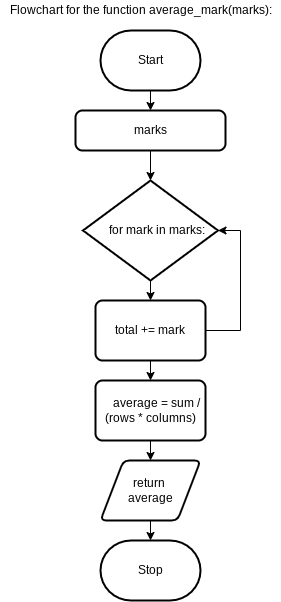

The diagram above was exported from draw.io. Its source (the exported page's mxGraphModel, read from the mxfile embedded in the PNG):
<mxGraphModel dx="520" dy="331" grid="1" gridSize="10" guides="1" tooltips="1" connect="1" arrows="1" fold="1" page="1" pageScale="1" pageWidth="850" pageHeight="1100" math="0" shadow="0">
  <root>
    <mxCell id="0" />
    <mxCell id="1" parent="0" />
    <mxCell id="16" style="edgeStyle=none;html=1;" parent="1" source="2" target="15" edge="1">
      <mxGeometry relative="1" as="geometry" />
    </mxCell>
    <mxCell id="2" value="Start" style="strokeWidth=2;html=1;shape=mxgraph.flowchart.terminator;whiteSpace=wrap;" parent="1" vertex="1">
      <mxGeometry x="290" y="40" width="100" height="60" as="geometry" />
    </mxCell>
    <mxCell id="13" value="Stop" style="strokeWidth=2;html=1;shape=mxgraph.flowchart.terminator;whiteSpace=wrap;" parent="1" vertex="1">
      <mxGeometry x="290" y="550" width="100" height="60" as="geometry" />
    </mxCell>
    <mxCell id="44" style="edgeStyle=none;html=1;entryX=0.5;entryY=0;entryDx=0;entryDy=0;entryPerimeter=0;" parent="1" source="15" target="14" edge="1">
      <mxGeometry relative="1" as="geometry">
        <mxPoint x="340" y="180" as="targetPoint" />
      </mxGeometry>
    </mxCell>
    <mxCell id="15" value="&lt;div&gt;marks&lt;/div&gt;" style="rounded=1;whiteSpace=wrap;html=1;absoluteArcSize=1;arcSize=14;strokeWidth=2;" parent="1" vertex="1">
      <mxGeometry x="265" y="120" width="150" height="40" as="geometry" />
    </mxCell>
    <mxCell id="57" style="edgeStyle=none;html=1;entryX=0.5;entryY=0;entryDx=0;entryDy=0;" parent="1" source="46" target="56" edge="1">
      <mxGeometry relative="1" as="geometry" />
    </mxCell>
    <mxCell id="64" style="edgeStyle=orthogonalEdgeStyle;html=1;entryX=1;entryY=0.5;entryDx=0;entryDy=0;entryPerimeter=0;rounded=0;" edge="1" parent="1" source="46" target="14">
      <mxGeometry relative="1" as="geometry">
        <Array as="points">
          <mxPoint x="430" y="340" />
          <mxPoint x="430" y="240" />
        </Array>
      </mxGeometry>
    </mxCell>
    <mxCell id="46" value="&lt;div&gt;total += mark&lt;/div&gt;" style="rounded=1;whiteSpace=wrap;html=1;absoluteArcSize=1;arcSize=14;strokeWidth=2;" parent="1" vertex="1">
      <mxGeometry x="285" y="310" width="110" height="60" as="geometry" />
    </mxCell>
    <mxCell id="49" value="Flowchart for the function&amp;nbsp;average_mark(marks):" style="text;html=1;align=center;verticalAlign=middle;resizable=0;points=[];autosize=1;strokeColor=none;fillColor=none;" parent="1" vertex="1">
      <mxGeometry x="190" y="10" width="280" height="20" as="geometry" />
    </mxCell>
    <mxCell id="52" style="edgeStyle=none;html=1;" parent="1" source="50" target="13" edge="1">
      <mxGeometry relative="1" as="geometry" />
    </mxCell>
    <mxCell id="50" value="return &lt;br&gt;average" style="shape=parallelogram;html=1;strokeWidth=2;perimeter=parallelogramPerimeter;whiteSpace=wrap;rounded=1;arcSize=12;size=0.23;" parent="1" vertex="1">
      <mxGeometry x="290" y="470" width="100" height="60" as="geometry" />
    </mxCell>
    <mxCell id="58" style="edgeStyle=none;html=1;entryX=0.5;entryY=0;entryDx=0;entryDy=0;" parent="1" source="56" target="50" edge="1">
      <mxGeometry relative="1" as="geometry" />
    </mxCell>
    <mxCell id="56" value="&lt;div&gt;&amp;nbsp; &amp;nbsp; average = sum / (rows * columns)&lt;/div&gt;" style="rounded=1;whiteSpace=wrap;html=1;absoluteArcSize=1;arcSize=14;strokeWidth=2;" parent="1" vertex="1">
      <mxGeometry x="285" y="390" width="110" height="60" as="geometry" />
    </mxCell>
    <mxCell id="63" style="edgeStyle=none;html=1;" edge="1" parent="1" source="14" target="46">
      <mxGeometry relative="1" as="geometry" />
    </mxCell>
    <mxCell id="14" value="&lt;div&gt;&lt;div&gt;&amp;nbsp; &amp;nbsp; for mark in marks:&lt;/div&gt;&lt;/div&gt;" style="strokeWidth=2;html=1;shape=mxgraph.flowchart.decision;whiteSpace=wrap;verticalAlign=middle;" parent="1" vertex="1">
      <mxGeometry x="272.5" y="190" width="135" height="100" as="geometry" />
    </mxCell>
  </root>
</mxGraphModel>